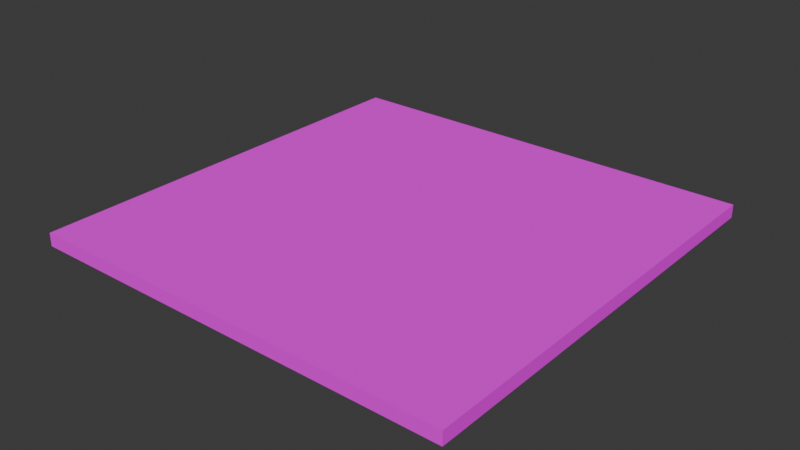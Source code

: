 # Source: plain.blend  (saved by Blender 5.1.29; exported with 4.5.12 LTS)
import bpy
from mathutils import Matrix  # noqa: F401  (used for matrix-valued properties, if any)

bpy.ops.wm.read_factory_settings(use_empty=True)
scene = bpy.context.scene
scene.name = 'Scene'

# ---- collections
col_collection = bpy.data.collections.new('Collection'); scene.collection.children.link(col_collection)

# ---- images (referenced by path relative to the original .blend; pixels are not part of the script)
import os
ASSET_DIR = os.environ.get("B2B_ASSET_DIR", "")  # directory of the original .blend (textures are referenced by path, not embedded)
HERE = os.path.dirname(os.path.abspath(__file__))  # packed textures are extracted next to this script under _unpacked/

def load_image(name, relpath, width, height, colorspace="sRGB"):
    """Load a texture the original file referenced (path relative to the .blend, or extracted next to this script)."""
    p = next((c for c in (os.path.join(HERE, relpath), os.path.join(ASSET_DIR, relpath)) if relpath and os.path.exists(c)), "")
    if p:
        img = bpy.data.images.load(p, check_existing=True)
        img.name = name
    else:  # same state as the original file: an image datablock whose file is absent (Cycles renders it pink)
        img = bpy.data.images.new(name, width, height)
        img.source = "FILE"
        img.filepath = "//" + (relpath or name)
    img.colorspace_settings.name = colorspace
    return img
img_plain_ground_png = load_image('plain_ground.png', 'plain_ground.png', 1024, 1024, 'sRGB')

# ---- materials (node trees are filled in below, after node groups)
mat_texture = bpy.data.materials.new('texture')
mat_texture.roughness = 1.0

# ---- material node trees
mat_texture.use_nodes = True; mat_texture.node_tree.nodes.clear()
_N = mat_texture.node_tree.nodes; _L = mat_texture.node_tree.links
n0 = _N.new('ShaderNodeBsdfPrincipled'); n0.name = 'Principled BSDF'; n0.location = (0, 300)
n0.inputs[2].default_value = 1.0
n0.inputs[13].default_value = 0.0
n1 = _N.new('ShaderNodeOutputMaterial'); n1.name = 'Material Output'; n1.location = (280, 300)
n2 = _N.new('ShaderNodeTexImage'); n2.name = 'Image Texture'; n2.location = (-294, 276)
n2.image = img_plain_ground_png
_L.new(n0.outputs[0], n1.inputs[0])
_L.new(n2.outputs[0], n0.inputs[0])
n1.is_active_output = True

# ---- world
world_world = bpy.data.worlds.new('World'); scene.world = world_world
world_world.use_nodes = True; world_world.node_tree.nodes.clear()
_N = world_world.node_tree.nodes; _L = world_world.node_tree.links
n0 = _N.new('ShaderNodeOutputWorld'); n0.name = 'World Output'; n0.location = (200, 100)
n1 = _N.new('ShaderNodeBackground'); n1.name = 'Background'; n1.location = (-200, 100)
n1.inputs[0].default_value = (0.05088, 0.05088, 0.05088, 1.0)
_L.new(n1.outputs[0], n0.inputs[0])
n0.is_active_output = True
world_world.color = (0.05088, 0.05088, 0.05088)
world_world.sun_shadow_jitter_overblur = 0.0

# ---- meshes
me_rockyground = bpy.data.meshes.new('RockyGround')
me_rockyground.from_pydata([(-0.5, -0.02546, 0.5), (0.5, -0.02546, 0.5), (0.5, -0.02546, -0.5), (-0.5, -0.02546, -0.5), (-0.5, 0.005092, 0.5), (-0.5, 0.005092, -0.5), (0.5, 0.005092, -0.5), (0.5, 0.005092, 0.5)], [], [(7, 6, 5, 4), (2, 3, 5, 6), (1, 2, 6, 7), (0, 1, 7, 4), (3, 0, 4, 5)])
me_rockyground.polygons.foreach_set('use_smooth', [True] * 5)
_k = set([(0, 4), (1, 7), (2, 6), (3, 5), (4, 5), (4, 7), (5, 6), (6, 7)])
me_rockyground.attributes.new('sharp_edge', 'BOOLEAN', 'EDGE').data.foreach_set('value', [ (min(e.vertices), max(e.vertices)) in _k for e in me_rockyground.edges])
_uv = me_rockyground.uv_layers.new(name='UVMap')
_uv.uv.foreach_set('vector', [0.3607, 0.3944, 0.04097, 0.3586, 0.0431, 0.03344, 0.3628, 0.06925, 0.0302, 0.3702, 0.0302, 0.02154, 0.0431, 0.03344, 0.04097, 0.3586, 0.3736, 0.4063, 0.0302, 0.3702, 0.04097, 0.3586, 0.3607, 0.3944, 0.3736, 0.05768, 0.3736, 0.4063, 0.3607, 0.3944, 0.3628, 0.06925, 0.0302, 0.02154, 0.3736, 0.05768, 0.3628, 0.06925, 0.0431, 0.03344])
me_rockyground.materials.append(mat_texture)
me_rockyground.update()
me_rockyground.normals_split_custom_set([tuple(v) for v in zip(*[iter([0.0, 1.0, 0.0, 0.0, 1.0, 0.0, 0.0, 1.0, 0.0, 0.0, 1.0, 0.0, 0.0, 0.0, -1.0, 0.0, 0.0, -1.0, 0.0, 0.0, -1.0, 0.0, 0.0, -1.0, 1.0, 0.0, 0.0, 1.0, 0.0, 0.0, 1.0, 0.0, 0.0, 1.0, 0.0, 0.0, 0.0, 0.0, 1.0, 0.0, 0.0, 1.0, 0.0, 0.0, 1.0, 0.0, 0.0, 1.0, -1.0, 0.0, 0.0, -1.0, 0.0, 0.0, -1.0, 0.0, 0.0, -1.0, 0.0, 0.0])] * 3)])

# ---- objects
ob_plainground = bpy.data.objects.new('PlainGround', me_rockyground)

# ---- transforms, parenting, visibility, modifiers, constraints
ob_plainground.location = (0.0, 0.0, 0.0)
ob_plainground.rotation_euler = (1.571, -0.0, 0.0)

# ---- collection membership
col_collection.objects.link(ob_plainground)

# ---- scene / render settings (as saved in the file)
scene.frame_start = 1; scene.frame_end = 250; scene.frame_set(1)
scene.render.engine = 'BLENDER_EEVEE_NEXT'
scene.render.bake_bias = 0.0
scene.render.bake_samples = 0
scene.cycles.sampling_pattern = 'TABULATED_SOBOL'
scene.eevee.use_volume_custom_range = False
bpy.context.view_layer.update()

# ---- added for rendering (the .blend has no active camera and no usable light): camera, sun
cam_auto = bpy.data.cameras.new('AutoCamera')
cam_auto.lens = 50.0
cam_auto.sensor_width = 36.0
cam_auto.clip_end = 1000.0
ob_auto_camera = bpy.data.objects.new('AutoCamera', cam_auto)
scene.collection.objects.link(ob_auto_camera)
ob_auto_camera.location = (1.30877, -1.57053, 1.03683)
ob_auto_camera.rotation_euler = (1.09748, -7.21219e-08, 0.694738)
scene.camera = ob_auto_camera
light_auto_sun = bpy.data.lights.new('AutoSun', 'SUN')
light_auto_sun.energy = 3.0
light_auto_sun.angle = 0.0523599
ob_auto_sun = bpy.data.objects.new('AutoSun', light_auto_sun)
scene.collection.objects.link(ob_auto_sun)
ob_auto_sun.rotation_euler = (0.872665, 0.174533, 0.523599)
bpy.context.view_layer.update()
